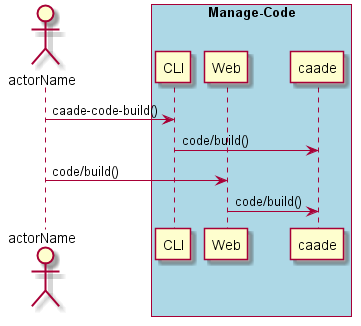

The diagram above was rendered by PlantUML. Its source (embedded in the PNG):
@startuml
Actor "actorName" as A

box "Manage-Code" #lightblue
participant CLI as CLI
participant Web as Web
participant "caade" as S
A -> CLI : caade-code-build()
CLI -> S : code/build()
A -> Web : code/build()
Web -> S : code/build()
end box

@enduml